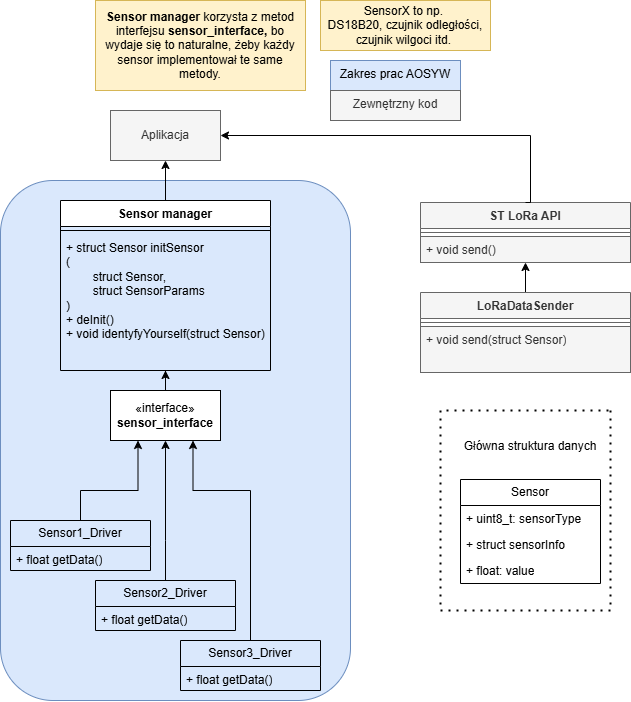

The diagram above was exported from draw.io. Its source (the exported page's mxGraphModel, read from the mxfile embedded in the PNG):
<mxGraphModel dx="1195" dy="715" grid="1" gridSize="10" guides="1" tooltips="1" connect="1" arrows="1" fold="1" page="1" pageScale="1" pageWidth="827" pageHeight="1169" math="0" shadow="0">
  <root>
    <mxCell id="0" />
    <mxCell id="1" parent="0" />
    <mxCell id="lOrRhD0jlnay-Y0nVHKu-5" value="" style="rounded=1;whiteSpace=wrap;html=1;fillColor=#dae8fc;strokeColor=#6c8ebf;" vertex="1" parent="1">
      <mxGeometry x="40" y="210" width="350" height="520" as="geometry" />
    </mxCell>
    <mxCell id="XHUpXX6ooJ_JrjNLb9Ou-18" style="edgeStyle=orthogonalEdgeStyle;rounded=0;orthogonalLoop=1;jettySize=auto;html=1;exitX=0.5;exitY=0;exitDx=0;exitDy=0;" parent="1" target="XHUpXX6ooJ_JrjNLb9Ou-9" edge="1">
      <mxGeometry relative="1" as="geometry">
        <mxPoint x="450" y="240" as="targetPoint" />
        <mxPoint x="415" y="420" as="sourcePoint" />
      </mxGeometry>
    </mxCell>
    <mxCell id="XHUpXX6ooJ_JrjNLb9Ou-8" value="" style="endArrow=none;dashed=1;html=1;dashPattern=1 3;strokeWidth=2;rounded=0;" parent="1" edge="1">
      <mxGeometry width="50" height="50" relative="1" as="geometry">
        <mxPoint x="650" y="440" as="sourcePoint" />
        <mxPoint x="650" y="440" as="targetPoint" />
        <Array as="points">
          <mxPoint x="650" y="540" />
          <mxPoint x="650" y="640" />
          <mxPoint x="560" y="640" />
          <mxPoint x="480" y="640" />
          <mxPoint x="480" y="440" />
          <mxPoint x="560" y="440" />
        </Array>
      </mxGeometry>
    </mxCell>
    <mxCell id="XHUpXX6ooJ_JrjNLb9Ou-17" value="Główna struktura danych" style="text;html=1;align=center;verticalAlign=middle;whiteSpace=wrap;rounded=0;" parent="1" vertex="1">
      <mxGeometry x="500" y="461" width="140" height="30" as="geometry" />
    </mxCell>
    <mxCell id="XHUpXX6ooJ_JrjNLb9Ou-47" style="edgeStyle=orthogonalEdgeStyle;rounded=0;orthogonalLoop=1;jettySize=auto;html=1;entryX=0.5;entryY=1;entryDx=0;entryDy=0;" parent="1" source="XHUpXX6ooJ_JrjNLb9Ou-20" target="XHUpXX6ooJ_JrjNLb9Ou-42" edge="1">
      <mxGeometry relative="1" as="geometry">
        <Array as="points">
          <mxPoint x="205" y="570" />
          <mxPoint x="205" y="570" />
        </Array>
      </mxGeometry>
    </mxCell>
    <mxCell id="XHUpXX6ooJ_JrjNLb9Ou-20" value="Sensor2_Driver" style="swimlane;fontStyle=0;childLayout=stackLayout;horizontal=1;startSize=26;fillColor=none;horizontalStack=0;resizeParent=1;resizeParentMax=0;resizeLast=0;collapsible=1;marginBottom=0;whiteSpace=wrap;html=1;" parent="1" vertex="1">
      <mxGeometry x="135" y="610" width="140" height="50" as="geometry" />
    </mxCell>
    <mxCell id="XHUpXX6ooJ_JrjNLb9Ou-21" value="+ float getData()" style="text;strokeColor=none;fillColor=none;align=left;verticalAlign=top;spacingLeft=4;spacingRight=4;overflow=hidden;rotatable=0;points=[[0,0.5],[1,0.5]];portConstraint=eastwest;whiteSpace=wrap;html=1;" parent="XHUpXX6ooJ_JrjNLb9Ou-20" vertex="1">
      <mxGeometry y="26" width="140" height="24" as="geometry" />
    </mxCell>
    <mxCell id="XHUpXX6ooJ_JrjNLb9Ou-46" style="edgeStyle=orthogonalEdgeStyle;rounded=0;orthogonalLoop=1;jettySize=auto;html=1;exitX=0.5;exitY=0;exitDx=0;exitDy=0;entryX=0.25;entryY=1;entryDx=0;entryDy=0;" parent="1" source="XHUpXX6ooJ_JrjNLb9Ou-24" target="XHUpXX6ooJ_JrjNLb9Ou-42" edge="1">
      <mxGeometry relative="1" as="geometry">
        <Array as="points">
          <mxPoint x="120" y="520" />
          <mxPoint x="178" y="520" />
        </Array>
      </mxGeometry>
    </mxCell>
    <mxCell id="XHUpXX6ooJ_JrjNLb9Ou-24" value="Sensor1_Driver" style="swimlane;fontStyle=0;childLayout=stackLayout;horizontal=1;startSize=26;fillColor=none;horizontalStack=0;resizeParent=1;resizeParentMax=0;resizeLast=0;collapsible=1;marginBottom=0;whiteSpace=wrap;html=1;" parent="1" vertex="1">
      <mxGeometry x="50" y="550" width="140" height="50" as="geometry" />
    </mxCell>
    <mxCell id="XHUpXX6ooJ_JrjNLb9Ou-26" value="+ float getData()" style="text;strokeColor=none;fillColor=none;align=left;verticalAlign=top;spacingLeft=4;spacingRight=4;overflow=hidden;rotatable=0;points=[[0,0.5],[1,0.5]];portConstraint=eastwest;whiteSpace=wrap;html=1;" parent="XHUpXX6ooJ_JrjNLb9Ou-24" vertex="1">
      <mxGeometry y="26" width="140" height="24" as="geometry" />
    </mxCell>
    <mxCell id="XHUpXX6ooJ_JrjNLb9Ou-28" value="Sensor3_Driver" style="swimlane;fontStyle=0;childLayout=stackLayout;horizontal=1;startSize=26;fillColor=none;horizontalStack=0;resizeParent=1;resizeParentMax=0;resizeLast=0;collapsible=1;marginBottom=0;whiteSpace=wrap;html=1;" parent="1" vertex="1">
      <mxGeometry x="220" y="670" width="140" height="50" as="geometry" />
    </mxCell>
    <mxCell id="XHUpXX6ooJ_JrjNLb9Ou-29" value="+ float getData()" style="text;strokeColor=none;fillColor=none;align=left;verticalAlign=top;spacingLeft=4;spacingRight=4;overflow=hidden;rotatable=0;points=[[0,0.5],[1,0.5]];portConstraint=eastwest;whiteSpace=wrap;html=1;" parent="XHUpXX6ooJ_JrjNLb9Ou-28" vertex="1">
      <mxGeometry y="26" width="140" height="24" as="geometry" />
    </mxCell>
    <mxCell id="XHUpXX6ooJ_JrjNLb9Ou-49" style="edgeStyle=orthogonalEdgeStyle;rounded=0;orthogonalLoop=1;jettySize=auto;html=1;exitX=0.5;exitY=0;exitDx=0;exitDy=0;" parent="1" source="XHUpXX6ooJ_JrjNLb9Ou-42" target="XHUpXX6ooJ_JrjNLb9Ou-43" edge="1">
      <mxGeometry relative="1" as="geometry" />
    </mxCell>
    <mxCell id="XHUpXX6ooJ_JrjNLb9Ou-42" value="«interface»&lt;br&gt;&lt;b&gt;sensor_interface&lt;/b&gt;" style="html=1;whiteSpace=wrap;" parent="1" vertex="1">
      <mxGeometry x="150" y="420" width="110" height="50" as="geometry" />
    </mxCell>
    <mxCell id="lOrRhD0jlnay-Y0nVHKu-2" style="edgeStyle=orthogonalEdgeStyle;rounded=0;orthogonalLoop=1;jettySize=auto;html=1;exitX=0.5;exitY=0;exitDx=0;exitDy=0;entryX=0.5;entryY=1;entryDx=0;entryDy=0;" edge="1" parent="1" source="XHUpXX6ooJ_JrjNLb9Ou-43" target="lOrRhD0jlnay-Y0nVHKu-1">
      <mxGeometry relative="1" as="geometry" />
    </mxCell>
    <mxCell id="XHUpXX6ooJ_JrjNLb9Ou-43" value="Sensor manager" style="swimlane;fontStyle=1;align=center;verticalAlign=top;childLayout=stackLayout;horizontal=1;startSize=26;horizontalStack=0;resizeParent=1;resizeParentMax=0;resizeLast=0;collapsible=1;marginBottom=0;whiteSpace=wrap;html=1;" parent="1" vertex="1">
      <mxGeometry x="100" y="230" width="210" height="170" as="geometry">
        <mxRectangle x="335" y="320" width="100" height="30" as="alternateBounds" />
      </mxGeometry>
    </mxCell>
    <mxCell id="XHUpXX6ooJ_JrjNLb9Ou-44" value="" style="line;strokeWidth=1;fillColor=none;align=left;verticalAlign=middle;spacingTop=-1;spacingLeft=3;spacingRight=3;rotatable=0;labelPosition=right;points=[];portConstraint=eastwest;strokeColor=inherit;" parent="XHUpXX6ooJ_JrjNLb9Ou-43" vertex="1">
      <mxGeometry y="26" width="210" height="8" as="geometry" />
    </mxCell>
    <mxCell id="XHUpXX6ooJ_JrjNLb9Ou-45" value="+ struct Sensor initSensor&lt;div&gt;(&lt;div&gt;&lt;span style=&quot;white-space: pre;&quot;&gt;&#09;&lt;/span&gt;struct Sensor,&amp;nbsp;&lt;/div&gt;&lt;div&gt;&lt;span style=&quot;white-space: pre;&quot;&gt;&#09;&lt;/span&gt;struct SensorParams&lt;/div&gt;&lt;div&gt;)&lt;/div&gt;&lt;/div&gt;&lt;div&gt;+ deInit()&lt;/div&gt;&lt;div&gt;+ void identyfyYourself(&lt;span style=&quot;background-color: initial;&quot;&gt;struct Sensor)&lt;/span&gt;&lt;/div&gt;" style="text;align=left;verticalAlign=top;spacingLeft=4;spacingRight=4;overflow=hidden;rotatable=0;points=[[0,0.5],[1,0.5]];portConstraint=eastwest;whiteSpace=wrap;html=1;" parent="XHUpXX6ooJ_JrjNLb9Ou-43" vertex="1">
      <mxGeometry y="34" width="210" height="136" as="geometry" />
    </mxCell>
    <mxCell id="XHUpXX6ooJ_JrjNLb9Ou-48" style="edgeStyle=orthogonalEdgeStyle;rounded=0;orthogonalLoop=1;jettySize=auto;html=1;entryX=0.75;entryY=1;entryDx=0;entryDy=0;" parent="1" source="XHUpXX6ooJ_JrjNLb9Ou-28" target="XHUpXX6ooJ_JrjNLb9Ou-42" edge="1">
      <mxGeometry relative="1" as="geometry">
        <Array as="points">
          <mxPoint x="290" y="520" />
          <mxPoint x="233" y="520" />
        </Array>
      </mxGeometry>
    </mxCell>
    <mxCell id="XHUpXX6ooJ_JrjNLb9Ou-76" style="edgeStyle=orthogonalEdgeStyle;rounded=0;orthogonalLoop=1;jettySize=auto;html=1;" parent="1" source="XHUpXX6ooJ_JrjNLb9Ou-67" target="XHUpXX6ooJ_JrjNLb9Ou-83" edge="1">
      <mxGeometry relative="1" as="geometry">
        <mxPoint x="515.0344827586209" y="112" as="targetPoint" />
      </mxGeometry>
    </mxCell>
    <mxCell id="XHUpXX6ooJ_JrjNLb9Ou-67" value="LoRaDataSender" style="swimlane;fontStyle=1;align=center;verticalAlign=top;childLayout=stackLayout;horizontal=1;startSize=26;horizontalStack=0;resizeParent=1;resizeParentMax=0;resizeLast=0;collapsible=1;marginBottom=0;whiteSpace=wrap;html=1;fillColor=#f5f5f5;fontColor=#333333;strokeColor=#666666;" parent="1" vertex="1">
      <mxGeometry x="460" y="322" width="210" height="80" as="geometry">
        <mxRectangle x="335" y="320" width="100" height="30" as="alternateBounds" />
      </mxGeometry>
    </mxCell>
    <mxCell id="XHUpXX6ooJ_JrjNLb9Ou-68" value="" style="line;strokeWidth=1;fillColor=none;align=left;verticalAlign=middle;spacingTop=-1;spacingLeft=3;spacingRight=3;rotatable=0;labelPosition=right;points=[];portConstraint=eastwest;strokeColor=inherit;" parent="XHUpXX6ooJ_JrjNLb9Ou-67" vertex="1">
      <mxGeometry y="26" width="210" height="8" as="geometry" />
    </mxCell>
    <mxCell id="XHUpXX6ooJ_JrjNLb9Ou-69" value="+ void send&lt;span style=&quot;background-color: initial;&quot;&gt;(&lt;/span&gt;&lt;span style=&quot;background-color: initial;&quot;&gt;struct Sensor)&lt;/span&gt;" style="text;strokeColor=#666666;fillColor=#f5f5f5;align=left;verticalAlign=top;spacingLeft=4;spacingRight=4;overflow=hidden;rotatable=0;points=[[0,0.5],[1,0.5]];portConstraint=eastwest;whiteSpace=wrap;html=1;fontColor=#333333;" parent="XHUpXX6ooJ_JrjNLb9Ou-67" vertex="1">
      <mxGeometry y="34" width="210" height="46" as="geometry" />
    </mxCell>
    <mxCell id="XHUpXX6ooJ_JrjNLb9Ou-70" value="Sensor" style="swimlane;fontStyle=0;childLayout=stackLayout;horizontal=1;startSize=26;fillColor=none;horizontalStack=0;resizeParent=1;resizeParentMax=0;resizeLast=0;collapsible=1;marginBottom=0;whiteSpace=wrap;html=1;" parent="1" vertex="1">
      <mxGeometry x="500" y="509" width="140" height="104" as="geometry" />
    </mxCell>
    <mxCell id="XHUpXX6ooJ_JrjNLb9Ou-71" value="+ uint8_t: sensorType" style="text;strokeColor=none;fillColor=none;align=left;verticalAlign=top;spacingLeft=4;spacingRight=4;overflow=hidden;rotatable=0;points=[[0,0.5],[1,0.5]];portConstraint=eastwest;whiteSpace=wrap;html=1;" parent="XHUpXX6ooJ_JrjNLb9Ou-70" vertex="1">
      <mxGeometry y="26" width="140" height="26" as="geometry" />
    </mxCell>
    <mxCell id="XHUpXX6ooJ_JrjNLb9Ou-72" value="+ struct sensorInfo" style="text;strokeColor=none;fillColor=none;align=left;verticalAlign=top;spacingLeft=4;spacingRight=4;overflow=hidden;rotatable=0;points=[[0,0.5],[1,0.5]];portConstraint=eastwest;whiteSpace=wrap;html=1;" parent="XHUpXX6ooJ_JrjNLb9Ou-70" vertex="1">
      <mxGeometry y="52" width="140" height="26" as="geometry" />
    </mxCell>
    <mxCell id="XHUpXX6ooJ_JrjNLb9Ou-73" value="+ float: value" style="text;strokeColor=none;fillColor=none;align=left;verticalAlign=top;spacingLeft=4;spacingRight=4;overflow=hidden;rotatable=0;points=[[0,0.5],[1,0.5]];portConstraint=eastwest;whiteSpace=wrap;html=1;" parent="XHUpXX6ooJ_JrjNLb9Ou-70" vertex="1">
      <mxGeometry y="78" width="140" height="26" as="geometry" />
    </mxCell>
    <mxCell id="XHUpXX6ooJ_JrjNLb9Ou-79" value="&lt;b&gt;Sensor manager&amp;nbsp;&lt;/b&gt;korzysta z metod interfejsu&amp;nbsp;&lt;b&gt;sensor_interface, &lt;/b&gt;bo wydaje się to naturalne, żeby każdy sensor implementował te same metody." style="text;html=1;align=center;verticalAlign=middle;whiteSpace=wrap;rounded=0;labelBorderColor=none;fillColor=#fff2cc;strokeColor=#d6b656;" parent="1" vertex="1">
      <mxGeometry x="135" y="30" width="210" height="90" as="geometry" />
    </mxCell>
    <mxCell id="XHUpXX6ooJ_JrjNLb9Ou-83" value="ST LoRa API" style="swimlane;fontStyle=1;align=center;verticalAlign=top;childLayout=stackLayout;horizontal=1;startSize=26;horizontalStack=0;resizeParent=1;resizeParentMax=0;resizeLast=0;collapsible=1;marginBottom=0;whiteSpace=wrap;html=1;fillColor=#f5f5f5;fontColor=#333333;strokeColor=#666666;" parent="1" vertex="1">
      <mxGeometry x="460" y="232" width="210" height="60" as="geometry">
        <mxRectangle x="335" y="320" width="100" height="30" as="alternateBounds" />
      </mxGeometry>
    </mxCell>
    <mxCell id="XHUpXX6ooJ_JrjNLb9Ou-84" value="" style="line;strokeWidth=1;fillColor=none;align=left;verticalAlign=middle;spacingTop=-1;spacingLeft=3;spacingRight=3;rotatable=0;labelPosition=right;points=[];portConstraint=eastwest;strokeColor=inherit;" parent="XHUpXX6ooJ_JrjNLb9Ou-83" vertex="1">
      <mxGeometry y="26" width="210" height="8" as="geometry" />
    </mxCell>
    <mxCell id="XHUpXX6ooJ_JrjNLb9Ou-85" value="+ void send&lt;span style=&quot;background-color: initial;&quot;&gt;(&lt;/span&gt;&lt;span style=&quot;background-color: initial;&quot;&gt;)&lt;/span&gt;" style="text;strokeColor=#666666;fillColor=#f5f5f5;align=left;verticalAlign=top;spacingLeft=4;spacingRight=4;overflow=hidden;rotatable=0;points=[[0,0.5],[1,0.5]];portConstraint=eastwest;whiteSpace=wrap;html=1;fontColor=#333333;" parent="XHUpXX6ooJ_JrjNLb9Ou-83" vertex="1">
      <mxGeometry y="34" width="210" height="26" as="geometry" />
    </mxCell>
    <mxCell id="XHUpXX6ooJ_JrjNLb9Ou-91" value="SensorX to np.&amp;nbsp;&lt;div&gt;DS18B20, czujnik odległości, czujnik wilgoci itd.&amp;nbsp;&lt;/div&gt;" style="text;html=1;align=center;verticalAlign=middle;whiteSpace=wrap;rounded=0;labelBorderColor=none;fillColor=#fff2cc;strokeColor=#d6b656;" parent="1" vertex="1">
      <mxGeometry x="360" y="30" width="170" height="50" as="geometry" />
    </mxCell>
    <mxCell id="lOrRhD0jlnay-Y0nVHKu-1" value="Aplikacja" style="html=1;whiteSpace=wrap;fillColor=#f5f5f5;fontColor=#333333;strokeColor=#666666;" vertex="1" parent="1">
      <mxGeometry x="150" y="140" width="110" height="50" as="geometry" />
    </mxCell>
    <mxCell id="lOrRhD0jlnay-Y0nVHKu-3" style="edgeStyle=orthogonalEdgeStyle;rounded=0;orthogonalLoop=1;jettySize=auto;html=1;exitX=0.5;exitY=0;exitDx=0;exitDy=0;entryX=1;entryY=0.5;entryDx=0;entryDy=0;" edge="1" parent="1" source="XHUpXX6ooJ_JrjNLb9Ou-83" target="lOrRhD0jlnay-Y0nVHKu-1">
      <mxGeometry relative="1" as="geometry">
        <mxPoint x="320" y="190" as="targetPoint" />
        <Array as="points">
          <mxPoint x="570" y="232" />
          <mxPoint x="570" y="165" />
        </Array>
      </mxGeometry>
    </mxCell>
    <mxCell id="lOrRhD0jlnay-Y0nVHKu-7" value="Zakres prac AOSYW&lt;div&gt;&lt;br&gt;&lt;/div&gt;" style="text;html=1;align=center;verticalAlign=top;whiteSpace=wrap;rounded=0;fillColor=#dae8fc;strokeColor=#6c8ebf;" vertex="1" parent="1">
      <mxGeometry x="370" y="90" width="130" height="30" as="geometry" />
    </mxCell>
    <mxCell id="lOrRhD0jlnay-Y0nVHKu-8" value="&lt;div&gt;Zewnętrzny kod&lt;/div&gt;" style="text;html=1;align=center;verticalAlign=top;whiteSpace=wrap;rounded=0;strokeColor=#666666;fillColor=#f5f5f5;fontColor=#333333;" vertex="1" parent="1">
      <mxGeometry x="370" y="120" width="130" height="30" as="geometry" />
    </mxCell>
  </root>
</mxGraphModel>